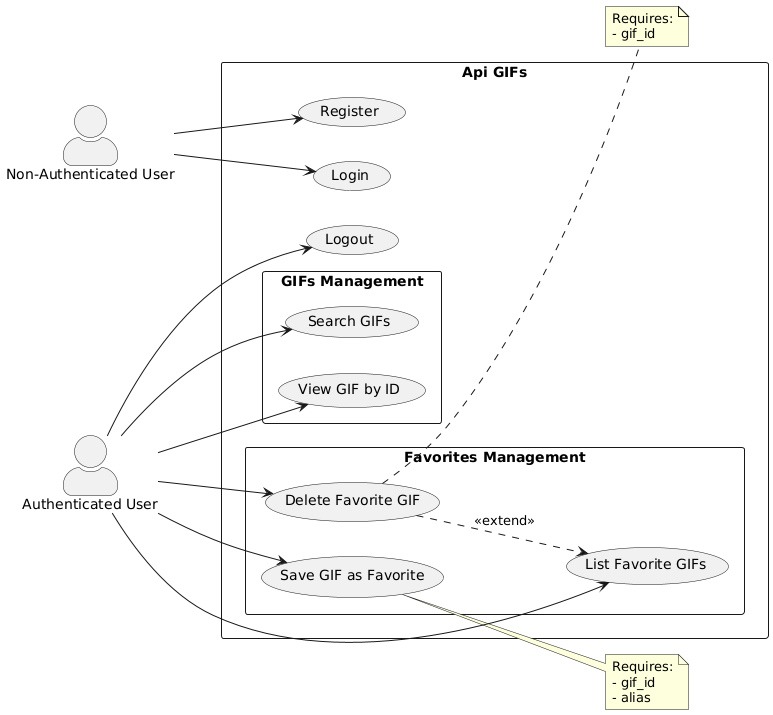

The diagram above was rendered by PlantUML. Its source (embedded in the PNG):
@startuml
left to right direction
skinparam actorStyle awesome
skinparam packageStyle rectangle

actor "Non-Authenticated User" as guest
actor "Authenticated User" as user

rectangle "Api GIFs" {
    ' Public use cases
    usecase "Register" as UC1
    usecase "Login" as UC2
    usecase "Logout" as UC3

    ' Protected use cases
    package "GIFs Management" {
        usecase "Search GIFs" as UC4
        usecase "View GIF by ID" as UC5
    }

    package "Favorites Management" {
        usecase "Save GIF as Favorite" as UC6
        usecase "List Favorite GIFs" as UC7
        usecase "Delete Favorite GIF" as UC8
    }
}

' Relationships
guest --> UC1
guest --> UC2
user --> UC3
user --> UC4
user --> UC5
user --> UC6
user --> UC7
user --> UC8

' Dependencies based on the code
UC8 ..> UC7 : <<extend>>

note right of UC6
  Requires:
  - gif_id
  - alias
end note

note right of UC8
  Requires:
  - gif_id
end note
@enduml